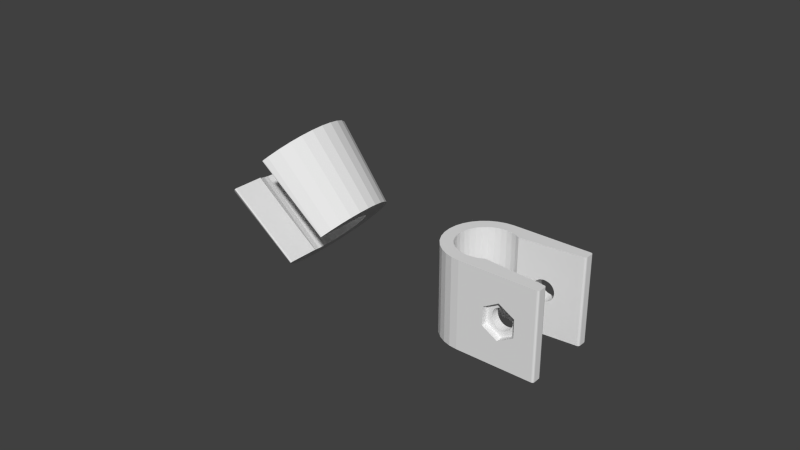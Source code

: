 # Source: shower_holder_4.blend  (saved by Blender 2.79.0; exported with 4.5.12 LTS)
import bpy
from mathutils import Matrix  # noqa: F401  (used for matrix-valued properties, if any)

bpy.ops.wm.read_factory_settings(use_empty=True)
scene = bpy.context.scene
scene.name = 'Scene'

# ---- collections
col_collection_1 = bpy.data.collections.new('Collection 1'); scene.collection.children.link(col_collection_1)
col_collection_8 = bpy.data.collections.new('Collection 8'); scene.collection.children.link(col_collection_8)

# ---- world
world_world = bpy.data.worlds.new('World'); scene.world = world_world
world_world.color = (0.05088, 0.05088, 0.05088)
world_world.use_sun_shadow = False
world_world.sun_shadow_jitter_overblur = 0.0
world_world.cycles.sampling_method = 'NONE'
world_world.cycles.sample_map_resolution = 256

# ---- meshes
me_cylinder_003 = bpy.data.meshes.new('Cylinder.003')
me_cylinder_003.from_pydata([(0.0, 0.01, 0.0), (0.0, 0.01748, 0.0), (0.00341, 0.01714, 0.0), (0.001951, 0.009808, 0.0), (0.002244, 0.01128, 0.028), (-1.535e-10, 0.0115, 0.028), (-0.001951, 0.009808, 0.0), (-0.00341, 0.01714, 0.0), (-2.682e-10, 0.0201, 0.028), (0.003921, 0.01971, 0.028), (0.006689, 0.01615, 0.0), (0.003827, 0.009239, 0.0), (-0.002244, 0.01128, 0.028), (0.004401, 0.01062, 0.028), (-0.003827, 0.009239, 0.0), (-0.006689, 0.01615, 0.0), (-0.003921, 0.01971, 0.028), (0.007692, 0.01857, 0.028), (0.00971, 0.01453, 0.0), (0.005556, 0.008315, 0.0), (-0.004401, 0.01062, 0.028), (0.006389, 0.009562, 0.028), (-0.005556, 0.008315, 0.0), (-0.00971, 0.01453, 0.0), (-0.007692, 0.01857, 0.028), (0.01117, 0.01671, 0.028), (0.01236, 0.01236, 0.0), (0.007071, 0.007071, 0.0), (-0.006389, 0.009562, 0.028), (0.008132, 0.008132, 0.028), (-0.007071, 0.007071, 0.0), (-0.01236, 0.01236, 0.0), (-0.01117, 0.01671, 0.028), (0.01421, 0.01421, 0.028), (0.01453, 0.00971, 0.0), (0.008315, 0.005556, 0.0), (-0.008132, 0.008132, 0.028), (0.009562, 0.006389, 0.028), (-0.008315, 0.005556, 0.0), (-0.01453, 0.00971, 0.0), (-0.01421, 0.01421, 0.028), (0.01671, 0.01117, 0.028), (0.01615, 0.006689, 0.0), (0.009239, 0.003827, 0.0), (-0.009562, 0.006389, 0.028), (0.01062, 0.004401, 0.028), (-0.009239, 0.003827, 0.0), (-0.01615, 0.006689, 0.0), (-0.01671, 0.01117, 0.028), (0.01857, 0.007692, 0.028), (0.01714, 0.00341, 0.0), (0.009808, 0.001951, 0.0), (-0.01062, 0.004401, 0.028), (0.01128, 0.002244, 0.028), (-0.009808, 0.001951, 0.0), (-0.01714, 0.00341, 0.0), (-0.01857, 0.007692, 0.028), (0.01971, 0.003921, 0.028), (0.01748, 1.32e-09, 0.0), (0.01, 7.55e-10, 0.0), (-0.01128, 0.002244, 0.028), (0.0115, 3.983e-10, 0.028), (-0.01, 9.656e-09, 0.0), (-0.01748, 1.688e-08, 0.0), (-0.01971, 0.003921, 0.028), (0.0201, 6.962e-10, 0.028), (0.01714, -0.00341, 0.0), (0.009808, -0.001951, 0.0), (-0.0115, 1.063e-08, 0.028), (0.01128, -0.002244, 0.028), (-0.009808, -0.001951, 0.0), (-0.01714, -0.00341, 0.0), (-0.0201, 1.859e-08, 0.028), (0.01971, -0.003921, 0.028), (0.01615, -0.006689, 0.0), (0.009239, -0.003827, 0.0), (-0.01128, -0.002244, 0.028), (0.01062, -0.004401, 0.028), (-0.009239, -0.003827, 0.0), (-0.01615, -0.006689, 0.0), (-0.01971, -0.003921, 0.028), (0.01857, -0.007692, 0.028), (0.009, -0.004274, 0.0), (0.01453, -0.00971, 0.0), (0.009, -0.006014, 0.0), (-0.01062, -0.004401, 0.028), (0.009, -0.006014, 0.01539), (0.009562, -0.006389, 0.028), (-0.009, -0.006014, 0.0), (-0.01453, -0.00971, 0.0), (-0.009, -0.004274, 0.0), (-0.01857, -0.007692, 0.028), (0.01671, -0.01117, 0.028), (0.01236, -0.01236, 0.0), (0.009, -0.009, 0.0), (-0.009562, -0.006389, 0.028), (-0.009, -0.006014, 0.01539), (0.009, -0.007074, 0.028), (-0.009, -0.009, 0.0), (-0.01236, -0.01236, 0.0), (-0.01671, -0.01117, 0.028), (0.01421, -0.01421, 0.028), (0.00971, -0.01453, 0.0), (0.009, -0.01347, 0.0), (-0.009, -0.007074, 0.028), (0.009, -0.009, 0.028), (-0.009, -0.01347, 0.0), (-0.00971, -0.01453, 0.0), (-0.01421, -0.01421, 0.028), (0.01117, -0.01671, 0.028), (-0.009, -0.009, 0.028), (0.009, -0.01347, 0.028), (-0.01117, -0.01671, 0.028), (-0.009, -0.01347, 0.028), (0.00953, -0.01463, 0.0), (0.009, -0.01431, 0.0), (0.009265, -0.01469, -1.695e-05), (0.009071, -0.01457, -1.695e-05), (-0.009, -0.01431, 0.0), (-0.00953, -0.01463, 1.819e-11), (-0.009071, -0.01457, -1.695e-05), (-0.009265, -0.01469, -1.695e-05), (0.009, -0.01727, 0.028), (0.00953, -0.01759, 0.028), (0.009071, -0.01753, 0.02798), (0.009265, -0.01765, 0.02798), (-0.00953, -0.01759, 0.028), (-0.009, -0.01727, 0.028), (-0.009265, -0.01765, 0.02798), (-0.009071, -0.01753, 0.02798)], [], [(0, 1, 2, 3), (0, 3, 4, 5), (6, 7, 1, 0), (1, 8, 9, 2), (3, 2, 10, 11), (6, 0, 5, 12), (3, 11, 13, 4), (4, 9, 8, 5), (14, 15, 7, 6), (7, 16, 8, 1), (2, 9, 17, 10), (11, 10, 18, 19), (14, 6, 12, 20), (5, 8, 16, 12), (11, 19, 21, 13), (13, 17, 9, 4), (22, 23, 15, 14), (15, 24, 16, 7), (10, 17, 25, 18), (19, 18, 26, 27), (22, 14, 20, 28), (12, 16, 24, 20), (19, 27, 29, 21), (21, 25, 17, 13), (30, 31, 23, 22), (23, 32, 24, 15), (18, 25, 33, 26), (27, 26, 34, 35), (30, 22, 28, 36), (20, 24, 32, 28), (27, 35, 37, 29), (29, 33, 25, 21), (38, 39, 31, 30), (31, 40, 32, 23), (26, 33, 41, 34), (35, 34, 42, 43), (38, 30, 36, 44), (28, 32, 40, 36), (35, 43, 45, 37), (37, 41, 33, 29), (46, 47, 39, 38), (39, 48, 40, 31), (34, 41, 49, 42), (43, 42, 50, 51), (46, 38, 44, 52), (36, 40, 48, 44), (43, 51, 53, 45), (45, 49, 41, 37), (54, 55, 47, 46), (47, 56, 48, 39), (42, 49, 57, 50), (51, 50, 58, 59), (54, 46, 52, 60), (44, 48, 56, 52), (51, 59, 61, 53), (53, 57, 49, 45), (62, 63, 55, 54), (55, 64, 56, 47), (50, 57, 65, 58), (59, 58, 66, 67), (62, 54, 60, 68), (52, 56, 64, 60), (59, 67, 69, 61), (61, 65, 57, 53), (70, 71, 63, 62), (63, 72, 64, 55), (58, 65, 73, 66), (67, 66, 74, 75), (70, 62, 68, 76), (60, 64, 72, 68), (67, 75, 77, 69), (69, 73, 65, 61), (78, 79, 71, 70), (71, 80, 72, 63), (66, 73, 81, 74), (82, 75, 74, 83, 84), (78, 70, 76, 85), (68, 72, 80, 76), (86, 87, 77, 75, 82), (77, 81, 73, 69), (88, 89, 79, 78, 90), (79, 91, 80, 71), (74, 81, 92, 83), (84, 83, 93, 94), (90, 78, 85, 95, 96), (76, 80, 91, 85), (97, 87, 86), (87, 92, 81, 77), (98, 99, 89, 88), (89, 100, 91, 79), (83, 92, 101, 93), (94, 93, 102, 103), (85, 91, 100, 95), (96, 95, 104), (105, 101, 92, 87, 97), (106, 107, 99, 98), (99, 108, 100, 89), (93, 101, 109, 102), (94, 103, 115, 122, 111, 105, 97, 86, 82, 84), (104, 95, 100, 108, 110), (111, 109, 101, 105), (113, 127, 118, 106, 98, 88, 90, 96, 104, 110), (107, 112, 108, 99), (103, 102, 114, 116, 117, 115), (110, 108, 112, 113), (113, 112, 126, 128, 129, 127), (118, 120, 121, 119, 107, 106), (122, 124, 125, 123, 109, 111), (126, 112, 107, 119), (122, 115, 117, 124), (124, 117, 116, 125), (125, 116, 114, 123), (126, 119, 121, 128), (128, 121, 120, 129), (129, 120, 118, 127), (114, 102, 109, 123)])
me_cylinder_003.use_remesh_preserve_volume = False
me_cylinder_003.use_remesh_preserve_attributes = False
me_cylinder_003.use_mirror_vertex_groups = False
me_cylinder_003.update()
me_cube_001 = bpy.data.meshes.new('Cube.001')
me_cube_001.from_pydata([(0.055, 0.01249, 0.028), (0.05492, 0.01279, 0.028), (0.0547, 0.01301, 0.028), (0.0544, 0.01309, 0.028), (0.0296, 0.01309, 0.028), (0.0296, 0.00925, 0.028), (0.03141, 0.009072, 0.028), (0.03314, 0.008546, 0.028), (0.03454, 0.0078, 0.028), (0.0544, 0.009623, 0.028), (0.0547, 0.009731, 0.028), (0.05492, 0.00997, 0.028), (0.055, 0.01028, 0.028), (0.055, 0.01249, 0.0), (0.055, 0.01028, 0.0), (0.05492, 0.01279, 0.0), (0.0547, 0.01301, 0.0), (0.0544, 0.01309, 0.0), (0.0296, 0.01309, 0.0), (0.0396, 0.01309, 0.014), (0.03967, 0.01309, 0.01334), (0.03986, 0.01309, 0.0127), (0.04017, 0.01309, 0.01211), (0.0406, 0.01309, 0.0116), (0.04111, 0.01309, 0.01117), (0.0417, 0.01309, 0.01086), (0.04234, 0.01309, 0.01067), (0.043, 0.01309, 0.0106), (0.04366, 0.01309, 0.01067), (0.0443, 0.01309, 0.01086), (0.04489, 0.01309, 0.01117), (0.0454, 0.01309, 0.0116), (0.04583, 0.01309, 0.01211), (0.04614, 0.01309, 0.0127), (0.04633, 0.01309, 0.01334), (0.0464, 0.01309, 0.014), (0.04633, 0.01309, 0.01466), (0.04614, 0.01309, 0.0153), (0.04583, 0.01309, 0.01589), (0.0454, 0.01309, 0.0164), (0.04489, 0.01309, 0.01683), (0.0443, 0.01309, 0.01714), (0.04366, 0.01309, 0.01733), (0.043, 0.01309, 0.0174), (0.04234, 0.01309, 0.01733), (0.0417, 0.01309, 0.01714), (0.04111, 0.01309, 0.01683), (0.0406, 0.01309, 0.0164), (0.04017, 0.01309, 0.01589), (0.03986, 0.01309, 0.0153), (0.03967, 0.01309, 0.01466), (0.02705, 0.01284, 0.028), (0.0278, 0.009072, 0.028), (0.0296, 0.00925, 4.337e-19), (0.03141, 0.009072, 0.0), (0.03314, 0.008546, -3.469e-18), (0.03454, 0.0078, -6.179e-20), (0.0396, 0.008264, 0.014), (0.03967, 0.00827, 0.01466), (0.03986, 0.008288, 0.0153), (0.04017, 0.008317, 0.01589), (0.0406, 0.008355, 0.0164), (0.04111, 0.008403, 0.01683), (0.0417, 0.008457, 0.01714), (0.04234, 0.008515, 0.01733), (0.043, 0.008576, 0.0174), (0.04366, 0.008637, 0.01733), (0.0443, 0.008696, 0.01714), (0.04489, 0.00875, 0.01683), (0.0454, 0.008797, 0.0164), (0.04583, 0.008836, 0.01589), (0.04614, 0.008865, 0.0153), (0.04633, 0.008882, 0.01466), (0.0544, 0.009623, -1.804e-21), (0.0464, 0.008888, 0.014), (0.04633, 0.008882, 0.01334), (0.04614, 0.008865, 0.0127), (0.04583, 0.008836, 0.01211), (0.0454, 0.008797, 0.0116), (0.04489, 0.00875, 0.01117), (0.0443, 0.008696, 0.01086), (0.04366, 0.008637, 0.01067), (0.043, 0.008576, 0.0106), (0.04234, 0.008515, 0.01067), (0.0417, 0.008457, 0.01086), (0.04111, 0.008403, 0.01117), (0.0406, 0.008355, 0.0116), (0.04017, 0.008317, 0.01211), (0.03986, 0.008288, 0.0127), (0.03967, 0.00827, 0.01334), (0.0547, 0.009731, -9.023e-22), (0.05492, 0.00997, -2.418e-22), (0.02705, 0.01284, 0.0), (0.0278, 0.009072, 0.0), (0.0246, 0.01209, 0.028), (0.02606, 0.008546, 0.028), (0.0246, 0.01209, 0.0), (0.02606, 0.008546, 0.0), (0.02233, 0.01088, 0.028), (0.02447, 0.007691, 0.028), (0.02233, 0.01088, 0.0), (0.02447, 0.007691, 4.337e-19), (0.02035, 0.009254, 0.028), (0.02306, 0.006541, 0.028), (0.02035, 0.009254, 0.0), (0.02306, 0.006541, 0.0), (0.01872, 0.00727, 0.028), (0.02191, 0.005139, 0.028), (0.01872, 0.00727, 0.0), (0.02191, 0.005139, 0.0), (0.01751, 0.005008, 0.028), (0.02106, 0.00354, 0.028), (0.01751, 0.005008, 0.0), (0.02106, 0.00354, 0.0), (0.01677, 0.002553, 0.028), (0.02053, 0.001805, 0.028), (0.01677, 0.002553, 0.0), (0.02053, 0.001805, 4.337e-19), (0.01652, 1.264e-08, 0.028), (0.02035, 8.932e-09, 0.028), (0.01652, 1.264e-08, 0.0), (0.02035, 8.932e-09, -4.337e-19), (0.01677, -0.002553, 0.028), (0.02053, -0.001805, 0.028), (0.01677, -0.002553, 0.0), (0.02053, -0.001805, 0.0), (0.01751, -0.005008, 0.028), (0.02106, -0.00354, 0.028), (0.01751, -0.005008, 0.0), (0.02106, -0.00354, 4.337e-19), (0.01872, -0.00727, 0.028), (0.02191, -0.005139, 0.028), (0.01872, -0.00727, 0.0), (0.02191, -0.005139, -4.337e-19), (0.02035, -0.009254, 0.028), (0.02306, -0.006541, 0.028), (0.02035, -0.009254, 0.0), (0.02306, -0.006541, 0.0), (0.02233, -0.01088, 0.028), (0.02447, -0.007691, 0.028), (0.02233, -0.01088, 0.0), (0.02447, -0.007691, 0.0), (0.0246, -0.01209, 0.028), (0.02606, -0.008546, 0.028), (0.0246, -0.01209, 0.0), (0.02606, -0.008546, 0.0), (0.02705, -0.01284, 0.028), (0.0278, -0.009072, 0.028), (0.02705, -0.01284, 0.0), (0.0278, -0.009072, 4.337e-19), (0.0296, -0.01309, 0.028), (0.0296, -0.00925, 0.028), (0.0296, -0.01309, 0.0), (0.0296, -0.00925, 0.0), (0.03454, -0.0078, 0.028), (0.03314, -0.008546, 0.028), (0.03141, -0.009072, 0.028), (0.0544, -0.01309, 0.028), (0.0547, -0.01301, 0.028), (0.05492, -0.01279, 0.028), (0.055, -0.01249, 0.028), (0.055, -0.01028, 0.028), (0.05492, -0.00997, 0.028), (0.0547, -0.009731, 0.028), (0.0544, -0.009623, 0.028), (0.0544, -0.01309, 0.0), (0.043, -0.01309, 0.00815), (0.03793, -0.01309, 0.01108), (0.03793, -0.01309, 0.01692), (0.043, -0.01309, 0.01985), (0.04807, -0.01309, 0.01692), (0.04807, -0.01309, 0.01108), (0.03141, -0.009072, 0.0), (0.03454, -0.0078, 3.786e-19), (0.0396, -0.008264, 0.014), (0.03967, -0.00827, 0.01334), (0.03986, -0.008288, 0.0127), (0.04017, -0.008317, 0.01211), (0.0406, -0.008355, 0.0116), (0.04111, -0.008403, 0.01117), (0.0417, -0.008457, 0.01086), (0.04234, -0.008515, 0.01067), (0.043, -0.008576, 0.0106), (0.04366, -0.008637, 0.01067), (0.0443, -0.008696, 0.01086), (0.04489, -0.00875, 0.01117), (0.0454, -0.008797, 0.0116), (0.04583, -0.008836, 0.01211), (0.04614, -0.008865, 0.0127), (0.04633, -0.008882, 0.01334), (0.0464, -0.008888, 0.014), (0.0544, -0.009623, 1.106e-20), (0.04633, -0.008882, 0.01466), (0.04614, -0.008865, 0.0153), (0.04583, -0.008836, 0.01589), (0.0454, -0.008797, 0.0164), (0.04489, -0.00875, 0.01683), (0.0443, -0.008696, 0.01714), (0.04366, -0.008637, 0.01733), (0.043, -0.008576, 0.0174), (0.04234, -0.008515, 0.01733), (0.0417, -0.008457, 0.01714), (0.04111, -0.008403, 0.01683), (0.0406, -0.008355, 0.0164), (0.04017, -0.008317, 0.01589), (0.03986, -0.008288, 0.0153), (0.03967, -0.00827, 0.01466), (0.03314, -0.008546, 0.0), (0.0547, -0.01301, 0.0), (0.05492, -0.01279, 0.0), (0.055, -0.01249, 0.0), (0.055, -0.01028, 0.0), (0.05492, -0.00997, 3.505e-21), (0.0547, -0.009731, 7.552e-21), (0.04807, -0.011, 0.01108), (0.043, -0.011, 0.00815), (0.03793, -0.011, 0.01108), (0.04593, -0.011, 0.01231), (0.04583, -0.011, 0.01211), (0.0454, -0.011, 0.0116), (0.04489, -0.011, 0.01117), (0.0443, -0.011, 0.01086), (0.04366, -0.011, 0.01067), (0.043, -0.011, 0.0106), (0.04807, -0.011, 0.01692), (0.03793, -0.011, 0.01692), (0.04234, -0.011, 0.01067), (0.0417, -0.011, 0.01086), (0.04111, -0.011, 0.01117), (0.0406, -0.011, 0.0116), (0.04017, -0.011, 0.01211), (0.04007, -0.011, 0.01231), (0.04614, -0.011, 0.0127), (0.04593, -0.011, 0.01569), (0.04614, -0.011, 0.0153), (0.04633, -0.011, 0.01466), (0.0464, -0.011, 0.014), (0.04633, -0.011, 0.01334), (0.043, -0.011, 0.01985), (0.03986, -0.011, 0.0127), (0.03967, -0.011, 0.01334), (0.0396, -0.011, 0.014), (0.03967, -0.011, 0.01466), (0.03986, -0.011, 0.0153), (0.04007, -0.011, 0.01569), (0.04583, -0.011, 0.01589), (0.043, -0.011, 0.0174), (0.04366, -0.011, 0.01733), (0.0443, -0.011, 0.01714), (0.04489, -0.011, 0.01683), (0.0454, -0.011, 0.0164), (0.04017, -0.011, 0.01589), (0.0406, -0.011, 0.0164), (0.04111, -0.011, 0.01683), (0.0417, -0.011, 0.01714), (0.04234, -0.011, 0.01733)], [], [(0, 1, 2, 3, 4, 5, 6, 7, 8, 9, 10, 11, 12), (13, 0, 12, 14), (0, 13, 15, 1), (1, 15, 16, 2), (2, 16, 17, 3), (18, 19, 20, 21, 22, 23, 24, 25, 26, 27, 28, 29, 30, 31, 32, 33, 34, 35, 3, 17), (4, 3, 35, 36, 37, 38, 39, 40, 41, 42, 43, 44, 45, 46, 47, 48, 49, 50, 19, 18), (5, 4, 51, 52), (53, 54, 6, 5), (54, 55, 7, 6), (8, 7, 55, 56), (8, 56, 57, 58, 59, 60, 61, 62, 63, 64, 65, 66, 67, 68, 69, 70, 71, 72, 73, 9), (56, 73, 72, 74, 75, 76, 77, 78, 79, 80, 81, 82, 83, 84, 85, 86, 87, 88, 89, 57), (9, 73, 90, 10), (10, 90, 91, 11), (11, 91, 14, 12), (17, 16, 15, 13, 14, 91, 90, 73, 56, 55, 54, 53, 18), (92, 51, 4, 18), (93, 53, 5, 52), (52, 51, 94, 95), (93, 92, 18, 53), (96, 94, 51, 92), (97, 93, 52, 95), (95, 94, 98, 99), (97, 96, 92, 93), (100, 98, 94, 96), (101, 97, 95, 99), (99, 98, 102, 103), (101, 100, 96, 97), (104, 102, 98, 100), (105, 101, 99, 103), (103, 102, 106, 107), (105, 104, 100, 101), (108, 106, 102, 104), (109, 105, 103, 107), (107, 106, 110, 111), (109, 108, 104, 105), (112, 110, 106, 108), (113, 109, 107, 111), (111, 110, 114, 115), (113, 112, 108, 109), (116, 114, 110, 112), (117, 113, 111, 115), (115, 114, 118, 119), (117, 116, 112, 113), (120, 118, 114, 116), (121, 117, 115, 119), (119, 118, 122, 123), (121, 120, 116, 117), (124, 122, 118, 120), (125, 121, 119, 123), (123, 122, 126, 127), (125, 124, 120, 121), (128, 126, 122, 124), (129, 125, 123, 127), (127, 126, 130, 131), (129, 128, 124, 125), (132, 130, 126, 128), (133, 129, 127, 131), (131, 130, 134, 135), (133, 132, 128, 129), (136, 134, 130, 132), (137, 133, 131, 135), (135, 134, 138, 139), (137, 136, 132, 133), (140, 138, 134, 136), (141, 137, 135, 139), (139, 138, 142, 143), (141, 140, 136, 137), (144, 142, 138, 140), (145, 141, 139, 143), (143, 142, 146, 147), (145, 144, 140, 141), (148, 146, 142, 144), (149, 145, 143, 147), (147, 146, 150, 151), (149, 148, 144, 145), (152, 150, 146, 148), (153, 149, 147, 151), (154, 155, 156, 151, 150, 157, 158, 159, 160, 161, 162, 163, 164), (153, 152, 148, 149), (152, 165, 166, 167, 168, 169, 150), (150, 169, 170, 171, 166, 165, 157), (172, 153, 151, 156), (173, 174, 175, 176, 177, 178, 179, 180, 181, 182, 183, 184, 185, 186, 187, 188, 189, 190, 164, 191), (173, 154, 164, 190, 192, 193, 194, 195, 196, 197, 198, 199, 200, 201, 202, 203, 204, 205, 206, 174), (173, 207, 155, 154), (207, 172, 156, 155), (208, 158, 157, 165), (209, 159, 158, 208), (210, 160, 159, 209), (161, 160, 210, 211), (212, 162, 161, 211), (213, 163, 162, 212), (191, 164, 163, 213), (191, 213, 212, 211, 210, 209, 208, 165, 152, 153, 172, 207, 173), (166, 171, 214, 215), (167, 166, 215, 216), (217, 218, 219, 220, 221, 222, 223, 215, 214), (171, 170, 224, 214), (168, 167, 216, 225), (223, 226, 227, 228, 229, 230, 231, 216, 215), (218, 217, 232, 188, 187), (233, 234, 235, 236, 237, 232, 217, 214, 224), (223, 222, 183, 182), (222, 221, 184, 183), (221, 220, 185, 184), (220, 219, 186, 185), (219, 218, 187, 186), (170, 169, 238, 224), (169, 168, 225, 238), (231, 239, 240, 241, 242, 243, 244, 225, 216), (226, 223, 182, 181), (239, 231, 230, 177, 176), (230, 229, 178, 177), (229, 228, 179, 178), (228, 227, 180, 179), (227, 226, 181, 180), (232, 237, 189, 188), (234, 233, 245, 194, 193), (246, 247, 248, 249, 250, 245, 233, 224, 238), (237, 236, 190, 189), (236, 235, 192, 190), (235, 234, 193, 192), (244, 251, 252, 253, 254, 255, 246, 238, 225), (251, 244, 243, 205, 204), (243, 242, 206, 205), (242, 241, 174, 206), (241, 240, 175, 174), (240, 239, 176, 175), (245, 250, 195, 194), (247, 246, 199, 198), (250, 249, 196, 195), (249, 248, 197, 196), (248, 247, 198, 197), (246, 255, 200, 199), (255, 254, 201, 200), (254, 253, 202, 201), (253, 252, 203, 202), (252, 251, 204, 203), (82, 81, 28, 27), (83, 82, 27, 26), (81, 80, 29, 28), (84, 83, 26, 25), (80, 79, 30, 29), (85, 84, 25, 24), (79, 78, 31, 30), (86, 85, 24, 23), (78, 77, 32, 31), (87, 86, 23, 22), (77, 76, 33, 32), (88, 87, 22, 21), (76, 75, 34, 33), (89, 88, 21, 20), (75, 74, 35, 34), (57, 89, 20, 19), (74, 72, 36, 35), (58, 57, 19, 50), (72, 71, 37, 36), (59, 58, 50, 49), (71, 70, 38, 37), (60, 59, 49, 48), (70, 69, 39, 38), (61, 60, 48, 47), (69, 68, 40, 39), (62, 61, 47, 46), (68, 67, 41, 40), (63, 62, 46, 45), (67, 66, 42, 41), (64, 63, 45, 44), (66, 65, 43, 42), (65, 64, 44, 43)])
me_cube_001.use_remesh_preserve_volume = False
me_cube_001.use_remesh_preserve_attributes = False
me_cube_001.use_mirror_vertex_groups = False
me_cube_001.update()

# ---- objects
ob_shower_holder = bpy.data.objects.new('shower_holder', me_cylinder_003)
ob_pipe_holder = bpy.data.objects.new('pipe_holder', me_cube_001)

# ---- transforms, parenting, visibility, modifiers, constraints
ob_shower_holder.location = (-0.03, 0.0, 0.01246)
ob_shower_holder.rotation_euler = (0.0, -0.7854, 0.0)
ob_shower_holder.lock_scale = (False, False, True)
ob_shower_holder.lineart.crease_threshold = 0.0
ob_pipe_holder.location = (-0.004075, 0.0, 0.0)
ob_pipe_holder.lineart.crease_threshold = 0.0

# ---- collection membership
col_collection_1.objects.link(ob_shower_holder)
col_collection_8.objects.link(ob_pipe_holder)

# ---- scene / render settings (as saved in the file)
scene.frame_start = 1; scene.frame_end = 250; scene.frame_set(1)
scene.render.engine = 'BLENDER_EEVEE_NEXT'
scene.render.image_settings.compression = 90
scene.render.resolution_percentage = 50
scene.render.dither_intensity = 0.0
scene.cycles.use_denoising = False
scene.cycles.samples = 10
scene.cycles.sampling_pattern = 'TABULATED_SOBOL'
scene.cycles.light_sampling_threshold = 0.0
scene.cycles.use_adaptive_sampling = False
scene.cycles.use_light_tree = False
scene.cycles.blur_glossy = 0.0
scene.cycles.volume_bounces = 1
scene.cycles.pixel_filter_type = 'GAUSSIAN'
scene.cycles.sample_clamp_indirect = 0.0
scene.view_settings.view_transform = 'Standard'
bpy.context.view_layer.update()

# ---- added for rendering (the .blend has no active camera and no usable light): camera, sun
cam_auto = bpy.data.cameras.new('AutoCamera')
cam_auto.lens = 50.0
cam_auto.sensor_width = 36.0
cam_auto.clip_end = 1000.0
ob_auto_camera = bpy.data.objects.new('AutoCamera', cam_auto)
scene.collection.objects.link(ob_auto_camera)
ob_auto_camera.location = (0.178501, -0.220827, 0.170392)
ob_auto_camera.rotation_euler = (1.09748, -7.21219e-08, 0.694738)
scene.camera = ob_auto_camera
light_auto_sun = bpy.data.lights.new('AutoSun', 'SUN')
light_auto_sun.energy = 3.0
light_auto_sun.angle = 0.0523599
ob_auto_sun = bpy.data.objects.new('AutoSun', light_auto_sun)
scene.collection.objects.link(ob_auto_sun)
ob_auto_sun.rotation_euler = (0.872665, 0.174533, 0.523599)
bpy.context.view_layer.update()
